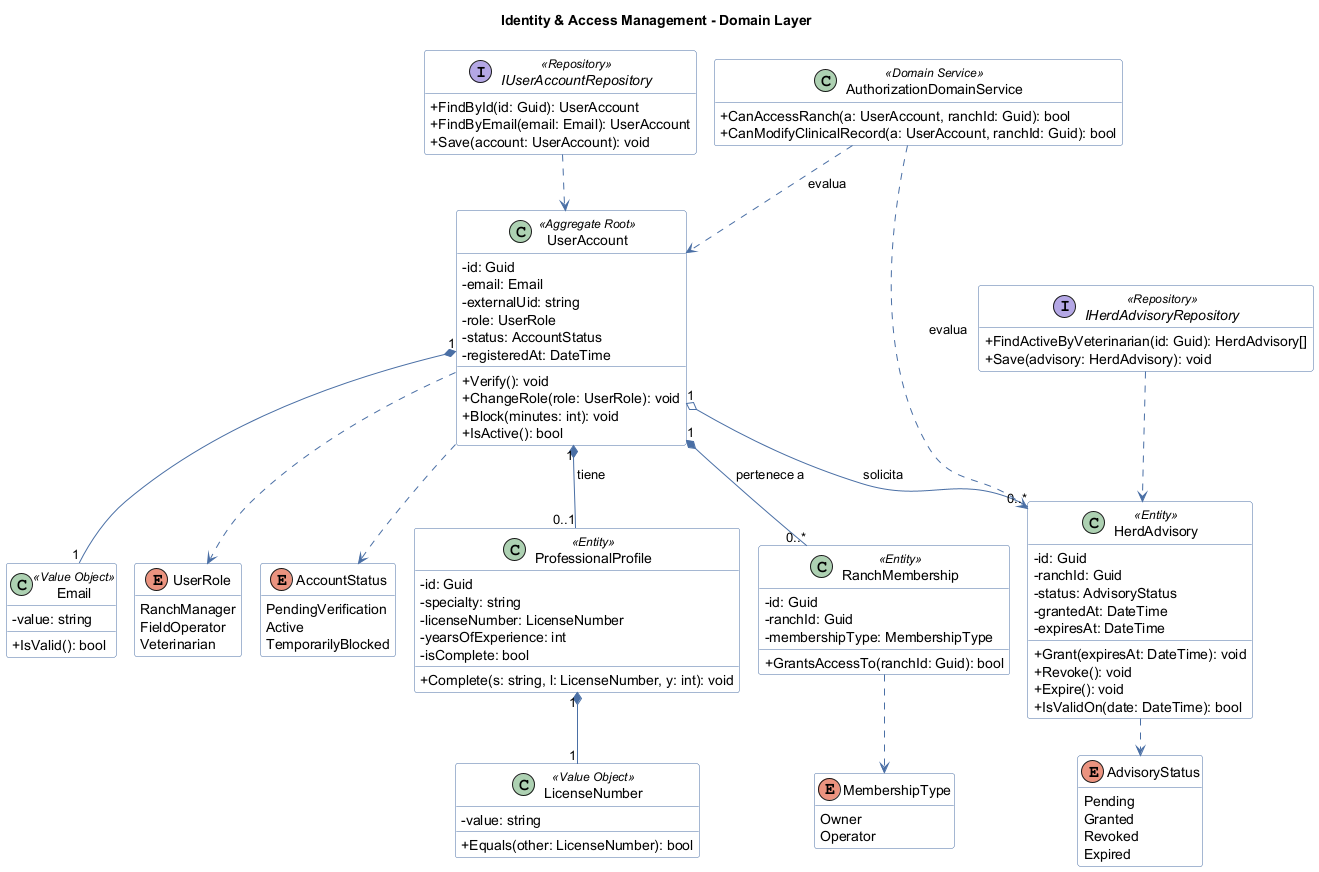

The diagram above was rendered by PlantUML. Its source (embedded in the PNG):
@startuml
!pragma layout smetana
skinparam classAttributeIconSize 0
skinparam shadowing false
skinparam linetype ortho
skinparam class {
  BackgroundColor #FFFFFF
  BorderColor #4A6FA5
  ArrowColor #4A6FA5
}
hide empty members
title Identity & Access Management - Domain Layer

class UserAccount <<Aggregate Root>> {
  -id: Guid
  -email: Email
  -externalUid: string
  -role: UserRole
  -status: AccountStatus
  -registeredAt: DateTime
  +Verify(): void
  +ChangeRole(role: UserRole): void
  +Block(minutes: int): void
  +IsActive(): bool
}
class ProfessionalProfile <<Entity>> {
  -id: Guid
  -specialty: string
  -licenseNumber: LicenseNumber
  -yearsOfExperience: int
  -isComplete: bool
  +Complete(s: string, l: LicenseNumber, y: int): void
}
class RanchMembership <<Entity>> {
  -id: Guid
  -ranchId: Guid
  -membershipType: MembershipType
  +GrantsAccessTo(ranchId: Guid): bool
}
class HerdAdvisory <<Entity>> {
  -id: Guid
  -ranchId: Guid
  -status: AdvisoryStatus
  -grantedAt: DateTime
  -expiresAt: DateTime
  +Grant(expiresAt: DateTime): void
  +Revoke(): void
  +Expire(): void
  +IsValidOn(date: DateTime): bool
}
class Email <<Value Object>> {
  -value: string
  +IsValid(): bool
}
class LicenseNumber <<Value Object>> {
  -value: string
  +Equals(other: LicenseNumber): bool
}
enum UserRole {
  RanchManager
  FieldOperator
  Veterinarian
}
enum AccountStatus {
  PendingVerification
  Active
  TemporarilyBlocked
}
enum AdvisoryStatus {
  Pending
  Granted
  Revoked
  Expired
}
enum MembershipType {
  Owner
  Operator
}
class AuthorizationDomainService <<Domain Service>> {
  +CanAccessRanch(a: UserAccount, ranchId: Guid): bool
  +CanModifyClinicalRecord(a: UserAccount, ranchId: Guid): bool
}
interface IUserAccountRepository <<Repository>> {
  +FindById(id: Guid): UserAccount
  +FindByEmail(email: Email): UserAccount
  +Save(account: UserAccount): void
}
interface IHerdAdvisoryRepository <<Repository>> {
  +FindActiveByVeterinarian(id: Guid): HerdAdvisory[]
  +Save(advisory: HerdAdvisory): void
}
UserAccount "1" *-- "0..1" ProfessionalProfile : tiene >
UserAccount "1" *-- "0..*" RanchMembership : pertenece a >
UserAccount "1" o-- "0..*" HerdAdvisory : solicita >
UserAccount "1" *-- "1" Email
UserAccount ..> UserRole
UserAccount ..> AccountStatus
ProfessionalProfile "1" *-- "1" LicenseNumber
HerdAdvisory ..> AdvisoryStatus
RanchMembership ..> MembershipType
AuthorizationDomainService ..> UserAccount : evalua >
AuthorizationDomainService ..> HerdAdvisory : evalua >
IUserAccountRepository ..> UserAccount
IHerdAdvisoryRepository ..> HerdAdvisory
@enduml